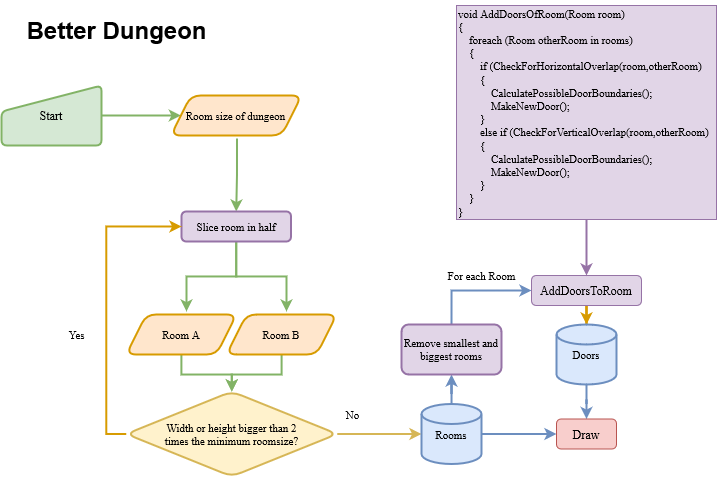

The diagram above was exported from draw.io. Its source (the exported page's mxGraphModel, read from the mxfile embedded in the PNG):
<mxGraphModel dx="1135" dy="686" grid="1" gridSize="10" guides="1" tooltips="1" connect="1" arrows="1" fold="1" page="1" pageScale="1" pageWidth="827" pageHeight="1169" math="0" shadow="0">
  <root>
    <mxCell id="WIyWlLk6GJQsqaUBKTNV-0" />
    <mxCell id="WIyWlLk6GJQsqaUBKTNV-1" parent="WIyWlLk6GJQsqaUBKTNV-0" />
    <mxCell id="q7vmkQbxbqF84VnG2f2h-0" value="&lt;h1&gt;Better Dungeon&lt;br&gt;&lt;/h1&gt;" style="text;html=1;resizable=0;autosize=1;align=center;verticalAlign=middle;points=[];fillColor=none;strokeColor=none;rounded=0;" vertex="1" parent="WIyWlLk6GJQsqaUBKTNV-1">
      <mxGeometry x="75" y="50" width="200" height="50" as="geometry" />
    </mxCell>
    <mxCell id="q7vmkQbxbqF84VnG2f2h-1" style="edgeStyle=orthogonalEdgeStyle;shape=connector;rounded=0;orthogonalLoop=1;jettySize=auto;html=1;labelBackgroundColor=default;fontFamily=Helvetica;fontSize=11;fontColor=default;endArrow=classic;strokeColor=#82b366;strokeWidth=2;fillColor=#d5e8d4;" edge="1" parent="WIyWlLk6GJQsqaUBKTNV-1" source="q7vmkQbxbqF84VnG2f2h-2" target="q7vmkQbxbqF84VnG2f2h-8">
      <mxGeometry relative="1" as="geometry">
        <mxPoint x="235" y="160" as="targetPoint" />
      </mxGeometry>
    </mxCell>
    <mxCell id="q7vmkQbxbqF84VnG2f2h-2" value="Start" style="html=1;strokeWidth=2;shape=manualInput;whiteSpace=wrap;rounded=1;size=26;arcSize=11;fontFamily=Times New Roman;fillColor=#d5e8d4;strokeColor=#82b366;" vertex="1" parent="WIyWlLk6GJQsqaUBKTNV-1">
      <mxGeometry x="60" y="130" width="100" height="60" as="geometry" />
    </mxCell>
    <mxCell id="q7vmkQbxbqF84VnG2f2h-3" style="edgeStyle=orthogonalEdgeStyle;shape=connector;rounded=0;orthogonalLoop=1;jettySize=auto;html=1;labelBackgroundColor=default;fontFamily=Helvetica;fontSize=11;fontColor=default;endArrow=classic;strokeColor=#82b366;strokeWidth=2;fillColor=#d5e8d4;" edge="1" parent="WIyWlLk6GJQsqaUBKTNV-1" target="q7vmkQbxbqF84VnG2f2h-7">
      <mxGeometry relative="1" as="geometry">
        <mxPoint x="295.5" y="183" as="sourcePoint" />
      </mxGeometry>
    </mxCell>
    <mxCell id="q7vmkQbxbqF84VnG2f2h-4" style="edgeStyle=orthogonalEdgeStyle;shape=connector;rounded=0;orthogonalLoop=1;jettySize=auto;html=1;labelBackgroundColor=default;fontFamily=Helvetica;fontSize=11;fontColor=default;endArrow=classic;strokeColor=#82b366;strokeWidth=2;fillColor=#d5e8d4;" edge="1" parent="WIyWlLk6GJQsqaUBKTNV-1" source="q7vmkQbxbqF84VnG2f2h-7">
      <mxGeometry relative="1" as="geometry">
        <mxPoint x="245" y="356" as="targetPoint" />
      </mxGeometry>
    </mxCell>
    <mxCell id="q7vmkQbxbqF84VnG2f2h-5" style="edgeStyle=orthogonalEdgeStyle;shape=connector;rounded=0;orthogonalLoop=1;jettySize=auto;html=1;labelBackgroundColor=default;fontFamily=Helvetica;fontSize=11;fontColor=default;endArrow=classic;strokeColor=#82b366;strokeWidth=2;fillColor=#d5e8d4;" edge="1" parent="WIyWlLk6GJQsqaUBKTNV-1" source="q7vmkQbxbqF84VnG2f2h-7">
      <mxGeometry relative="1" as="geometry">
        <mxPoint x="345" y="356" as="targetPoint" />
      </mxGeometry>
    </mxCell>
    <mxCell id="q7vmkQbxbqF84VnG2f2h-7" value="Slice room in half" style="whiteSpace=wrap;html=1;rounded=1;fontFamily=Times New Roman;fontSize=11;strokeColor=#9673a6;strokeWidth=2;fillColor=#e1d5e7;" vertex="1" parent="WIyWlLk6GJQsqaUBKTNV-1">
      <mxGeometry x="240" y="256" width="109.5" height="30" as="geometry" />
    </mxCell>
    <mxCell id="q7vmkQbxbqF84VnG2f2h-8" value="Room size of dungeon" style="shape=parallelogram;perimeter=parallelogramPerimeter;whiteSpace=wrap;html=1;fixedSize=1;rounded=1;fontFamily=Times New Roman;fontSize=11;strokeColor=#d79b00;strokeWidth=2;fillColor=#ffe6cc;" vertex="1" parent="WIyWlLk6GJQsqaUBKTNV-1">
      <mxGeometry x="229.38" y="140" width="130.75" height="40" as="geometry" />
    </mxCell>
    <mxCell id="q7vmkQbxbqF84VnG2f2h-9" style="edgeStyle=orthogonalEdgeStyle;shape=connector;rounded=0;orthogonalLoop=1;jettySize=auto;html=1;labelBackgroundColor=default;fontFamily=Helvetica;fontSize=11;fontColor=default;endArrow=classic;strokeColor=#82b366;strokeWidth=2;fillColor=#d5e8d4;" edge="1" parent="WIyWlLk6GJQsqaUBKTNV-1" source="q7vmkQbxbqF84VnG2f2h-10" target="q7vmkQbxbqF84VnG2f2h-14">
      <mxGeometry relative="1" as="geometry" />
    </mxCell>
    <mxCell id="q7vmkQbxbqF84VnG2f2h-10" value="Room A" style="shape=parallelogram;perimeter=parallelogramPerimeter;whiteSpace=wrap;html=1;fixedSize=1;rounded=1;fontFamily=Times New Roman;fontSize=11;strokeColor=#d79b00;strokeWidth=2;fillColor=#ffe6cc;" vertex="1" parent="WIyWlLk6GJQsqaUBKTNV-1">
      <mxGeometry x="184.75" y="359" width="110.25" height="40" as="geometry" />
    </mxCell>
    <mxCell id="q7vmkQbxbqF84VnG2f2h-11" style="edgeStyle=orthogonalEdgeStyle;shape=connector;rounded=0;orthogonalLoop=1;jettySize=auto;html=1;labelBackgroundColor=default;fontFamily=Helvetica;fontSize=11;fontColor=default;endArrow=classic;strokeColor=#82b366;strokeWidth=2;fillColor=#d5e8d4;" edge="1" parent="WIyWlLk6GJQsqaUBKTNV-1" source="q7vmkQbxbqF84VnG2f2h-12" target="q7vmkQbxbqF84VnG2f2h-14">
      <mxGeometry relative="1" as="geometry" />
    </mxCell>
    <mxCell id="q7vmkQbxbqF84VnG2f2h-12" value="Room B" style="shape=parallelogram;perimeter=parallelogramPerimeter;whiteSpace=wrap;html=1;fixedSize=1;rounded=1;fontFamily=Times New Roman;fontSize=11;strokeColor=#d79b00;strokeWidth=2;fillColor=#ffe6cc;" vertex="1" parent="WIyWlLk6GJQsqaUBKTNV-1">
      <mxGeometry x="285" y="359" width="110.25" height="40" as="geometry" />
    </mxCell>
    <mxCell id="q7vmkQbxbqF84VnG2f2h-13" style="edgeStyle=orthogonalEdgeStyle;shape=connector;rounded=0;orthogonalLoop=1;jettySize=auto;html=1;exitX=0;exitY=0.5;exitDx=0;exitDy=0;entryX=0;entryY=0.5;entryDx=0;entryDy=0;labelBackgroundColor=default;fontFamily=Helvetica;fontSize=11;fontColor=default;endArrow=classic;strokeColor=#d79b00;strokeWidth=2;fillColor=#ffe6cc;" edge="1" parent="WIyWlLk6GJQsqaUBKTNV-1" source="q7vmkQbxbqF84VnG2f2h-14" target="q7vmkQbxbqF84VnG2f2h-7">
      <mxGeometry relative="1" as="geometry" />
    </mxCell>
    <mxCell id="q7vmkQbxbqF84VnG2f2h-22" style="edgeStyle=orthogonalEdgeStyle;rounded=0;orthogonalLoop=1;jettySize=auto;html=1;strokeWidth=2;fillColor=#fff2cc;strokeColor=#d6b656;" edge="1" parent="WIyWlLk6GJQsqaUBKTNV-1" source="q7vmkQbxbqF84VnG2f2h-14" target="q7vmkQbxbqF84VnG2f2h-20">
      <mxGeometry relative="1" as="geometry" />
    </mxCell>
    <mxCell id="q7vmkQbxbqF84VnG2f2h-14" value="&lt;div&gt;Width or height bigger than 2 &lt;br&gt;&lt;/div&gt;&lt;div&gt;times the minimum roomsize?&lt;/div&gt;" style="rhombus;whiteSpace=wrap;html=1;rounded=1;fontFamily=Times New Roman;fontSize=11;strokeColor=#d6b656;strokeWidth=2;fillColor=#fff2cc;" vertex="1" parent="WIyWlLk6GJQsqaUBKTNV-1">
      <mxGeometry x="184.75" y="436" width="211" height="85" as="geometry" />
    </mxCell>
    <mxCell id="q7vmkQbxbqF84VnG2f2h-15" value="Yes" style="text;html=1;align=center;verticalAlign=middle;resizable=0;points=[];autosize=1;strokeColor=none;fillColor=none;fontSize=11;fontFamily=Times New Roman;fontColor=default;" vertex="1" parent="WIyWlLk6GJQsqaUBKTNV-1">
      <mxGeometry x="120" y="369" width="30" height="20" as="geometry" />
    </mxCell>
    <mxCell id="q7vmkQbxbqF84VnG2f2h-18" value="No" style="text;html=1;align=center;verticalAlign=middle;resizable=0;points=[];autosize=1;strokeColor=none;fillColor=none;fontSize=11;fontFamily=Times New Roman;fontColor=default;" vertex="1" parent="WIyWlLk6GJQsqaUBKTNV-1">
      <mxGeometry x="395.75" y="448.5" width="30" height="20" as="geometry" />
    </mxCell>
    <mxCell id="q7vmkQbxbqF84VnG2f2h-19" style="edgeStyle=orthogonalEdgeStyle;rounded=0;orthogonalLoop=1;jettySize=auto;html=1;fontSize=13;strokeWidth=2;entryX=0.5;entryY=1;entryDx=0;entryDy=0;fillColor=#dae8fc;strokeColor=#6c8ebf;" edge="1" parent="WIyWlLk6GJQsqaUBKTNV-1" source="q7vmkQbxbqF84VnG2f2h-20" target="q7vmkQbxbqF84VnG2f2h-21">
      <mxGeometry relative="1" as="geometry">
        <mxPoint x="510" y="540" as="targetPoint" />
      </mxGeometry>
    </mxCell>
    <mxCell id="q7vmkQbxbqF84VnG2f2h-32" style="edgeStyle=orthogonalEdgeStyle;rounded=0;orthogonalLoop=1;jettySize=auto;html=1;entryX=0;entryY=0.5;entryDx=0;entryDy=0;fontFamily=Times New Roman;strokeWidth=2;fillColor=#dae8fc;strokeColor=#6c8ebf;" edge="1" parent="WIyWlLk6GJQsqaUBKTNV-1" source="q7vmkQbxbqF84VnG2f2h-20" target="q7vmkQbxbqF84VnG2f2h-30">
      <mxGeometry relative="1" as="geometry" />
    </mxCell>
    <mxCell id="q7vmkQbxbqF84VnG2f2h-20" value="Rooms" style="strokeWidth=2;html=1;shape=mxgraph.flowchart.database;whiteSpace=wrap;rounded=1;fontFamily=Times New Roman;fontSize=11;fillColor=#dae8fc;strokeColor=#6c8ebf;align=center;" vertex="1" parent="WIyWlLk6GJQsqaUBKTNV-1">
      <mxGeometry x="480" y="448.5" width="60" height="60" as="geometry" />
    </mxCell>
    <mxCell id="q7vmkQbxbqF84VnG2f2h-24" style="edgeStyle=orthogonalEdgeStyle;rounded=0;orthogonalLoop=1;jettySize=auto;html=1;entryX=0;entryY=0.5;entryDx=0;entryDy=0;fontFamily=Times New Roman;strokeWidth=2;fillColor=#dae8fc;strokeColor=#6c8ebf;exitX=0.5;exitY=0;exitDx=0;exitDy=0;" edge="1" parent="WIyWlLk6GJQsqaUBKTNV-1" source="q7vmkQbxbqF84VnG2f2h-21" target="q7vmkQbxbqF84VnG2f2h-23">
      <mxGeometry relative="1" as="geometry" />
    </mxCell>
    <mxCell id="q7vmkQbxbqF84VnG2f2h-33" value="For each Room" style="edgeLabel;html=1;align=center;verticalAlign=middle;resizable=0;points=[];fontFamily=Times New Roman;" vertex="1" connectable="0" parent="q7vmkQbxbqF84VnG2f2h-24">
      <mxGeometry x="-0.0926" relative="1" as="geometry">
        <mxPoint x="12" y="-15" as="offset" />
      </mxGeometry>
    </mxCell>
    <mxCell id="q7vmkQbxbqF84VnG2f2h-21" value="&lt;font style=&quot;font-size: 11px;&quot;&gt;Remove smallest and biggest rooms&lt;br style=&quot;font-size: 11px;&quot;&gt;&lt;/font&gt;" style="rounded=1;whiteSpace=wrap;html=1;absoluteArcSize=1;arcSize=14;strokeWidth=2;fontSize=11;fontFamily=Times New Roman;fillColor=#e1d5e7;strokeColor=#9673a6;spacing=0;" vertex="1" parent="WIyWlLk6GJQsqaUBKTNV-1">
      <mxGeometry x="460" y="369" width="100" height="50" as="geometry" />
    </mxCell>
    <mxCell id="q7vmkQbxbqF84VnG2f2h-29" style="edgeStyle=orthogonalEdgeStyle;rounded=0;orthogonalLoop=1;jettySize=auto;html=1;entryX=0.5;entryY=0;entryDx=0;entryDy=0;entryPerimeter=0;fontFamily=Times New Roman;strokeWidth=2;fillColor=#ffe6cc;strokeColor=#d79b00;" edge="1" parent="WIyWlLk6GJQsqaUBKTNV-1" source="q7vmkQbxbqF84VnG2f2h-23" target="q7vmkQbxbqF84VnG2f2h-27">
      <mxGeometry relative="1" as="geometry" />
    </mxCell>
    <mxCell id="q7vmkQbxbqF84VnG2f2h-23" value="AddDoorsToRoom" style="rounded=1;whiteSpace=wrap;html=1;fontFamily=Times New Roman;fillColor=#e1d5e7;strokeColor=#9673a6;" vertex="1" parent="WIyWlLk6GJQsqaUBKTNV-1">
      <mxGeometry x="590" y="320" width="110" height="30" as="geometry" />
    </mxCell>
    <mxCell id="q7vmkQbxbqF84VnG2f2h-31" style="edgeStyle=orthogonalEdgeStyle;rounded=0;orthogonalLoop=1;jettySize=auto;html=1;entryX=0.5;entryY=0;entryDx=0;entryDy=0;fontFamily=Times New Roman;strokeWidth=2;fillColor=#dae8fc;strokeColor=#6c8ebf;" edge="1" parent="WIyWlLk6GJQsqaUBKTNV-1" source="q7vmkQbxbqF84VnG2f2h-27" target="q7vmkQbxbqF84VnG2f2h-30">
      <mxGeometry relative="1" as="geometry" />
    </mxCell>
    <mxCell id="q7vmkQbxbqF84VnG2f2h-27" value="Doors" style="strokeWidth=2;html=1;shape=mxgraph.flowchart.database;whiteSpace=wrap;rounded=1;fontFamily=Times New Roman;fontSize=11;fillColor=#dae8fc;strokeColor=#6c8ebf;align=center;" vertex="1" parent="WIyWlLk6GJQsqaUBKTNV-1">
      <mxGeometry x="615" y="369" width="60" height="60" as="geometry" />
    </mxCell>
    <mxCell id="q7vmkQbxbqF84VnG2f2h-30" value="Draw" style="rounded=1;whiteSpace=wrap;html=1;fontFamily=Times New Roman;fillColor=#f8cecc;strokeColor=#b85450;" vertex="1" parent="WIyWlLk6GJQsqaUBKTNV-1">
      <mxGeometry x="615" y="463.5" width="60" height="30" as="geometry" />
    </mxCell>
    <mxCell id="q7vmkQbxbqF84VnG2f2h-36" style="edgeStyle=orthogonalEdgeStyle;rounded=0;orthogonalLoop=1;jettySize=auto;html=1;fontFamily=Times New Roman;fontSize=11;strokeWidth=2;fillColor=#e1d5e7;strokeColor=#9673a6;" edge="1" parent="WIyWlLk6GJQsqaUBKTNV-1" source="q7vmkQbxbqF84VnG2f2h-34" target="q7vmkQbxbqF84VnG2f2h-23">
      <mxGeometry relative="1" as="geometry" />
    </mxCell>
    <mxCell id="q7vmkQbxbqF84VnG2f2h-34" value="void AddDoorsOfRoom(Room room)&lt;br style=&quot;font-size: 11px;&quot;&gt;{&lt;br style=&quot;font-size: 11px;&quot;&gt;&amp;nbsp;&amp;nbsp; &amp;nbsp;foreach (Room otherRoom in rooms)&lt;br style=&quot;font-size: 11px;&quot;&gt;&amp;nbsp;&amp;nbsp; &amp;nbsp;{&lt;br style=&quot;font-size: 11px;&quot;&gt;&amp;nbsp;&amp;nbsp; &amp;nbsp;&amp;nbsp;&amp;nbsp;&amp;nbsp; if (CheckForHorizontalOverlap(room,otherRoom)&lt;br style=&quot;font-size: 11px;&quot;&gt;&amp;nbsp;&amp;nbsp; &amp;nbsp;&amp;nbsp;&amp;nbsp;&amp;nbsp; {&lt;br style=&quot;font-size: 11px;&quot;&gt;&amp;nbsp;&amp;nbsp; &amp;nbsp;&amp;nbsp;&amp;nbsp;&amp;nbsp; &amp;nbsp;&amp;nbsp;&amp;nbsp; CalculatePossibleDoorBoundaries();&lt;br style=&quot;font-size: 11px;&quot;&gt;&amp;nbsp;&amp;nbsp; &amp;nbsp;&amp;nbsp;&amp;nbsp;&amp;nbsp; &amp;nbsp;&amp;nbsp;&amp;nbsp; MakeNewDoor();&lt;br style=&quot;font-size: 11px;&quot;&gt;&amp;nbsp;&amp;nbsp; &amp;nbsp;&amp;nbsp;&amp;nbsp;&amp;nbsp; }&lt;br style=&quot;font-size: 11px;&quot;&gt;&amp;nbsp;&amp;nbsp; &amp;nbsp;&amp;nbsp;&amp;nbsp;&amp;nbsp; else if (CheckForVerticalOverlap(room,otherRoom)&lt;br style=&quot;font-size: 11px;&quot;&gt;&amp;nbsp;&amp;nbsp; &amp;nbsp;&amp;nbsp;&amp;nbsp;&amp;nbsp; {&lt;br style=&quot;font-size: 11px;&quot;&gt;&amp;nbsp;&amp;nbsp; &amp;nbsp;&amp;nbsp;&amp;nbsp;&amp;nbsp; &amp;nbsp;&amp;nbsp;&amp;nbsp; CalculatePossibleDoorBoundaries();&lt;br style=&quot;font-size: 11px;&quot;&gt;&amp;nbsp;&amp;nbsp; &amp;nbsp;&amp;nbsp;&amp;nbsp;&amp;nbsp; &amp;nbsp;&amp;nbsp;&amp;nbsp; MakeNewDoor();&lt;br style=&quot;font-size: 11px;&quot;&gt;&amp;nbsp;&amp;nbsp; &amp;nbsp;&amp;nbsp;&amp;nbsp;&amp;nbsp; }&lt;br style=&quot;font-size: 11px;&quot;&gt;&amp;nbsp;&amp;nbsp; &amp;nbsp;}&lt;br style=&quot;font-size: 11px;&quot;&gt;}" style="whiteSpace=wrap;html=1;fontFamily=Times New Roman;align=left;fontSize=11;fillColor=#e1d5e7;strokeColor=#9673a6;" vertex="1" parent="WIyWlLk6GJQsqaUBKTNV-1">
      <mxGeometry x="515" y="50" width="260" height="214" as="geometry" />
    </mxCell>
  </root>
</mxGraphModel>